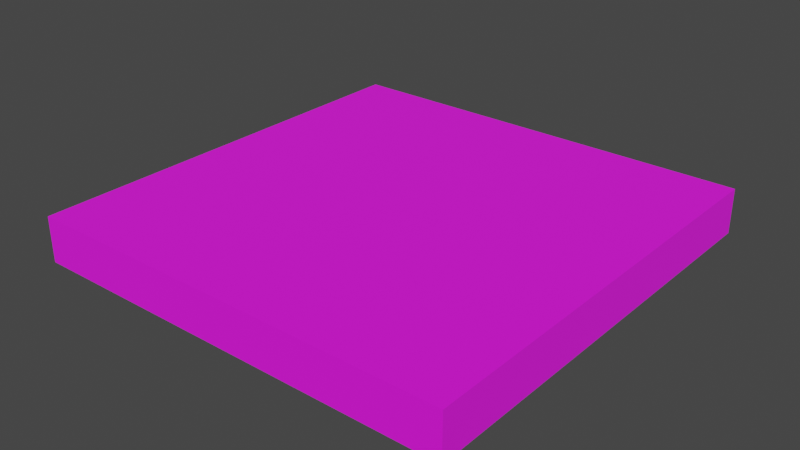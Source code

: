 # Source: costcopizza.blend  (saved by Blender 3.6.14; exported with 4.5.12 LTS)
import bpy
from mathutils import Matrix  # noqa: F401  (used for matrix-valued properties, if any)

bpy.ops.wm.read_factory_settings(use_empty=True)
scene = bpy.context.scene
scene.name = 'Scene'

# ---- images (referenced by path relative to the original .blend; pixels are not part of the script)
import os
ASSET_DIR = os.environ.get("B2B_ASSET_DIR", "")  # directory of the original .blend (textures are referenced by path, not embedded)
HERE = os.path.dirname(os.path.abspath(__file__))  # packed textures are extracted next to this script under _unpacked/

def load_image(name, relpath, width, height, colorspace="sRGB"):
    """Load a texture the original file referenced (path relative to the .blend, or extracted next to this script)."""
    p = next((c for c in (os.path.join(HERE, relpath), os.path.join(ASSET_DIR, relpath)) if relpath and os.path.exists(c)), "")
    if p:
        img = bpy.data.images.load(p, check_existing=True)
        img.name = name
    else:  # same state as the original file: an image datablock whose file is absent (Cycles renders it pink)
        img = bpy.data.images.new(name, width, height)
        img.source = "FILE"
        img.filepath = "//" + (relpath or name)
    img.colorspace_settings.name = colorspace
    return img
img_pizzabox_png = load_image('PizzaBox.png', 'PizzaBox.png', 1024, 1024, 'sRGB')
img_pizzabox_png_001 = load_image('PizzaBox.png.001', 'PizzaBox.png', 1024, 1024, 'Non-Color')

# ---- materials (node trees are filled in below, after node groups)
mat_costcopizza = bpy.data.materials.new('costcopizza')
mat_costcopizza.surface_render_method = 'BLENDED'
mat_costcopizza.blend_method = 'BLEND'
mat_costcopizza.use_transparency_overlap = False
mat_costcopizza.show_transparent_back = False
mat_costcopizza.use_transparent_shadow = False
mat_costcopizza.roughness = 1.0

# ---- material node trees
mat_costcopizza.use_nodes = True; mat_costcopizza.node_tree.nodes.clear()
_N = mat_costcopizza.node_tree.nodes; _L = mat_costcopizza.node_tree.links
n0 = _N.new('ShaderNodeBsdfPrincipled'); n0.name = 'Principled BSDF'; n0.location = (10, 300)
n0.distribution = 'GGX'
n0.subsurface_method = 'RANDOM_WALK_SKIN'
n0.inputs[2].default_value = 1.0
n0.inputs[3].default_value = 1.45
n1 = _N.new('ShaderNodeOutputMaterial'); n1.name = 'Material Output'; n1.location = (300, 300)
n2 = _N.new('ShaderNodeNormalMap'); n2.name = 'Normal Map'; n2.location = (-300, -300)
n2.label = 'Normal/Map'
n2.inputs[0].default_value = 0.0
n3 = _N.new('ShaderNodeTexImage'); n3.name = 'Image Texture'; n3.location = (-300, 600)
n3.image = img_pizzabox_png
n4 = _N.new('ShaderNodeTexImage'); n4.name = 'Image Texture.001'; n4.location = (-300, 0)
n4.image = img_pizzabox_png_001
_L.new(n0.outputs[0], n1.inputs[0])
_L.new(n2.outputs[0], n0.inputs[5])
_L.new(n3.outputs[0], n0.inputs[0])
_L.new(n4.outputs[1], n0.inputs[4])
n1.is_active_output = True

# ---- world
world_world = bpy.data.worlds.new('World'); scene.world = world_world
world_world.use_nodes = True; world_world.node_tree.nodes.clear()
_N = world_world.node_tree.nodes; _L = world_world.node_tree.links
n0 = _N.new('ShaderNodeOutputWorld'); n0.name = 'World Output'; n0.location = (300, 300)
n1 = _N.new('ShaderNodeBackground'); n1.name = 'Background'; n1.location = (10, 300)
n1.inputs[0].default_value = (0.05088, 0.05088, 0.05088, 1.0)
_L.new(n1.outputs[0], n0.inputs[0])
n0.is_active_output = True
world_world.color = (0.05088, 0.05088, 0.05088)
world_world.use_sun_shadow = False
world_world.sun_shadow_jitter_overblur = 0.0

# ---- meshes
me_costcopizza = bpy.data.meshes.new('costcopizza')
me_costcopizza.from_pydata([(-0.2622, 0.001702, 0.2622), (-0.2598, 0.05643, 0.2598), (-0.2622, 0.001702, -0.2622), (-0.2598, 0.05643, -0.2598), (0.2622, 0.001702, 0.2622), (0.2598, 0.05643, 0.2598), (0.2622, 0.001702, -0.2622), (0.2598, 0.05643, -0.2598), (-0.2622, 0.05643, 0.2622), (-0.2622, 0.05643, -0.2622), (0.2622, 0.05643, -0.2622), (0.2622, 0.05643, 0.2622)], [], [(0, 8, 9, 2), (2, 9, 10, 6), (6, 10, 11, 4), (4, 11, 8, 0), (2, 6, 4, 0), (7, 3, 1, 5), (1, 3, 9, 8), (3, 7, 10, 9), (7, 5, 11, 10), (5, 1, 8, 11)])
me_costcopizza.polygons.foreach_set('use_smooth', [True] * 10)
_k = set([(0, 2), (0, 4), (0, 8), (2, 6), (2, 9), (4, 6), (4, 11), (6, 10), (8, 9), (8, 11), (9, 10), (10, 11)])
me_costcopizza.attributes.new('sharp_edge', 'BOOLEAN', 'EDGE').data.foreach_set('value', [ (min(e.vertices), max(e.vertices)) in _k for e in me_costcopizza.edges])
_uv = me_costcopizza.uv_layers.new(name='UVMap')
_uv.uv.foreach_set('vector', [0.5623, 0.5369, 0.9846, 0.5369, 0.9846, 0.9592, 0.5623, 0.9592, 0.5623, 0.5369, 0.9846, 0.5369, 0.9846, 0.9592, 0.5623, 0.9592, 0.5623, 0.5369, 0.9846, 0.5369, 0.9846, 0.9592, 0.5623, 0.9592, 0.5623, 0.5369, 0.9846, 0.5369, 0.9846, 0.9592, 0.5623, 0.9592, 0.04666, 0.4514, 0.04666, 0.01736, 0.4807, 0.01736, 0.4807, 0.4514, 0.5398, 0.4691, 0.5398, 0.9961, 0.006477, 0.9961, 0.006477, 0.4691, 0.5623, 0.5369, 0.9846, 0.5369, 0.9846, 0.9592, 0.5623, 0.9592, 0.5623, 0.5369, 0.9846, 0.5369, 0.9846, 0.9592, 0.5623, 0.9592, 0.5623, 0.5369, 0.9846, 0.5369, 0.9846, 0.9592, 0.5623, 0.9592, 0.5623, 0.5369, 0.9846, 0.5369, 0.9846, 0.9592, 0.5623, 0.9592])
me_costcopizza.materials.append(mat_costcopizza)
me_costcopizza.update()
me_costcopizza.normals_split_custom_set([tuple(v) for v in zip(*[iter([-1.0, 0.0, 0.0, -1.0, 0.0, 0.0, -1.0, 0.0, 0.0, -1.0, 0.0, 0.0, 0.0, 0.0, -1.0, 0.0, 0.0, -1.0, 0.0, 0.0, -1.0, 0.0, 0.0, -1.0, 1.0, 0.0, 0.0, 1.0, 0.0, 0.0, 1.0, 0.0, 0.0, 1.0, 0.0, 0.0, 0.0, 0.0, 1.0, 0.0, 0.0, 1.0, 0.0, 0.0, 1.0, 0.0, 0.0, 1.0, 0.0, -1.0, 0.0, 0.0, -1.0, 0.0, 0.0, -1.0, 0.0, 0.0, -1.0, 0.0, 0.0, 1.0, 0.0, 0.0, 1.0, 0.0, 0.0, 1.0, 0.0, 0.0, 1.0, 0.0, 0.0, 1.0, 0.0, 0.0, 1.0, 0.0, 0.0, 1.0, 0.0, 0.0, 1.0, 0.0, 0.0, 1.0, 0.0, 0.0, 1.0, 0.0, 0.0, 1.0, 0.0, 0.0, 1.0, 0.0, 0.0, 1.0, 0.0, 0.0, 1.0, 0.0, 0.0, 1.0, 0.0, 0.0, 1.0, 0.0, 0.0, 1.0, 0.0, 0.0, 1.0, 0.0, 0.0, 1.0, 0.0, 0.0, 1.0, 0.0])] * 3)])

# ---- objects
ob_costcopizza = bpy.data.objects.new('costcopizza', me_costcopizza)

# ---- transforms, parenting, visibility, modifiers, constraints
ob_costcopizza.location = (0.0, 0.0, 0.0)
ob_costcopizza.delta_rotation_euler = (1.571, -0.0, 0.0)
ob_costcopizza.delta_scale = (25.0, 25.0, 25.0)
ob_costcopizza.color = (0.8, 0.8, 0.8, 1.0)

# ---- collection membership
scene.collection.objects.link(ob_costcopizza)

# ---- scene / render settings (as saved in the file)
scene.frame_start = 1; scene.frame_end = 250; scene.frame_set(1)
scene.render.engine = 'BLENDER_EEVEE_NEXT'
scene.cycles.sampling_pattern = 'TABULATED_SOBOL'
scene.view_settings.view_transform = 'Filmic'
bpy.context.view_layer.update()

# ---- added for rendering (the .blend has no active camera and no usable light): camera, sun
cam_auto = bpy.data.cameras.new('AutoCamera')
cam_auto.lens = 50.0
cam_auto.sensor_width = 36.0
cam_auto.clip_end = 1000.0
ob_auto_camera = bpy.data.objects.new('AutoCamera', cam_auto)
scene.collection.objects.link(ob_auto_camera)
ob_auto_camera.location = (17.2017, -20.6421, 14.488)
ob_auto_camera.rotation_euler = (1.09748, -7.21219e-08, 0.694738)
scene.camera = ob_auto_camera
light_auto_sun = bpy.data.lights.new('AutoSun', 'SUN')
light_auto_sun.energy = 3.0
light_auto_sun.angle = 0.0523599
ob_auto_sun = bpy.data.objects.new('AutoSun', light_auto_sun)
scene.collection.objects.link(ob_auto_sun)
ob_auto_sun.rotation_euler = (0.872665, 0.174533, 0.523599)
bpy.context.view_layer.update()

